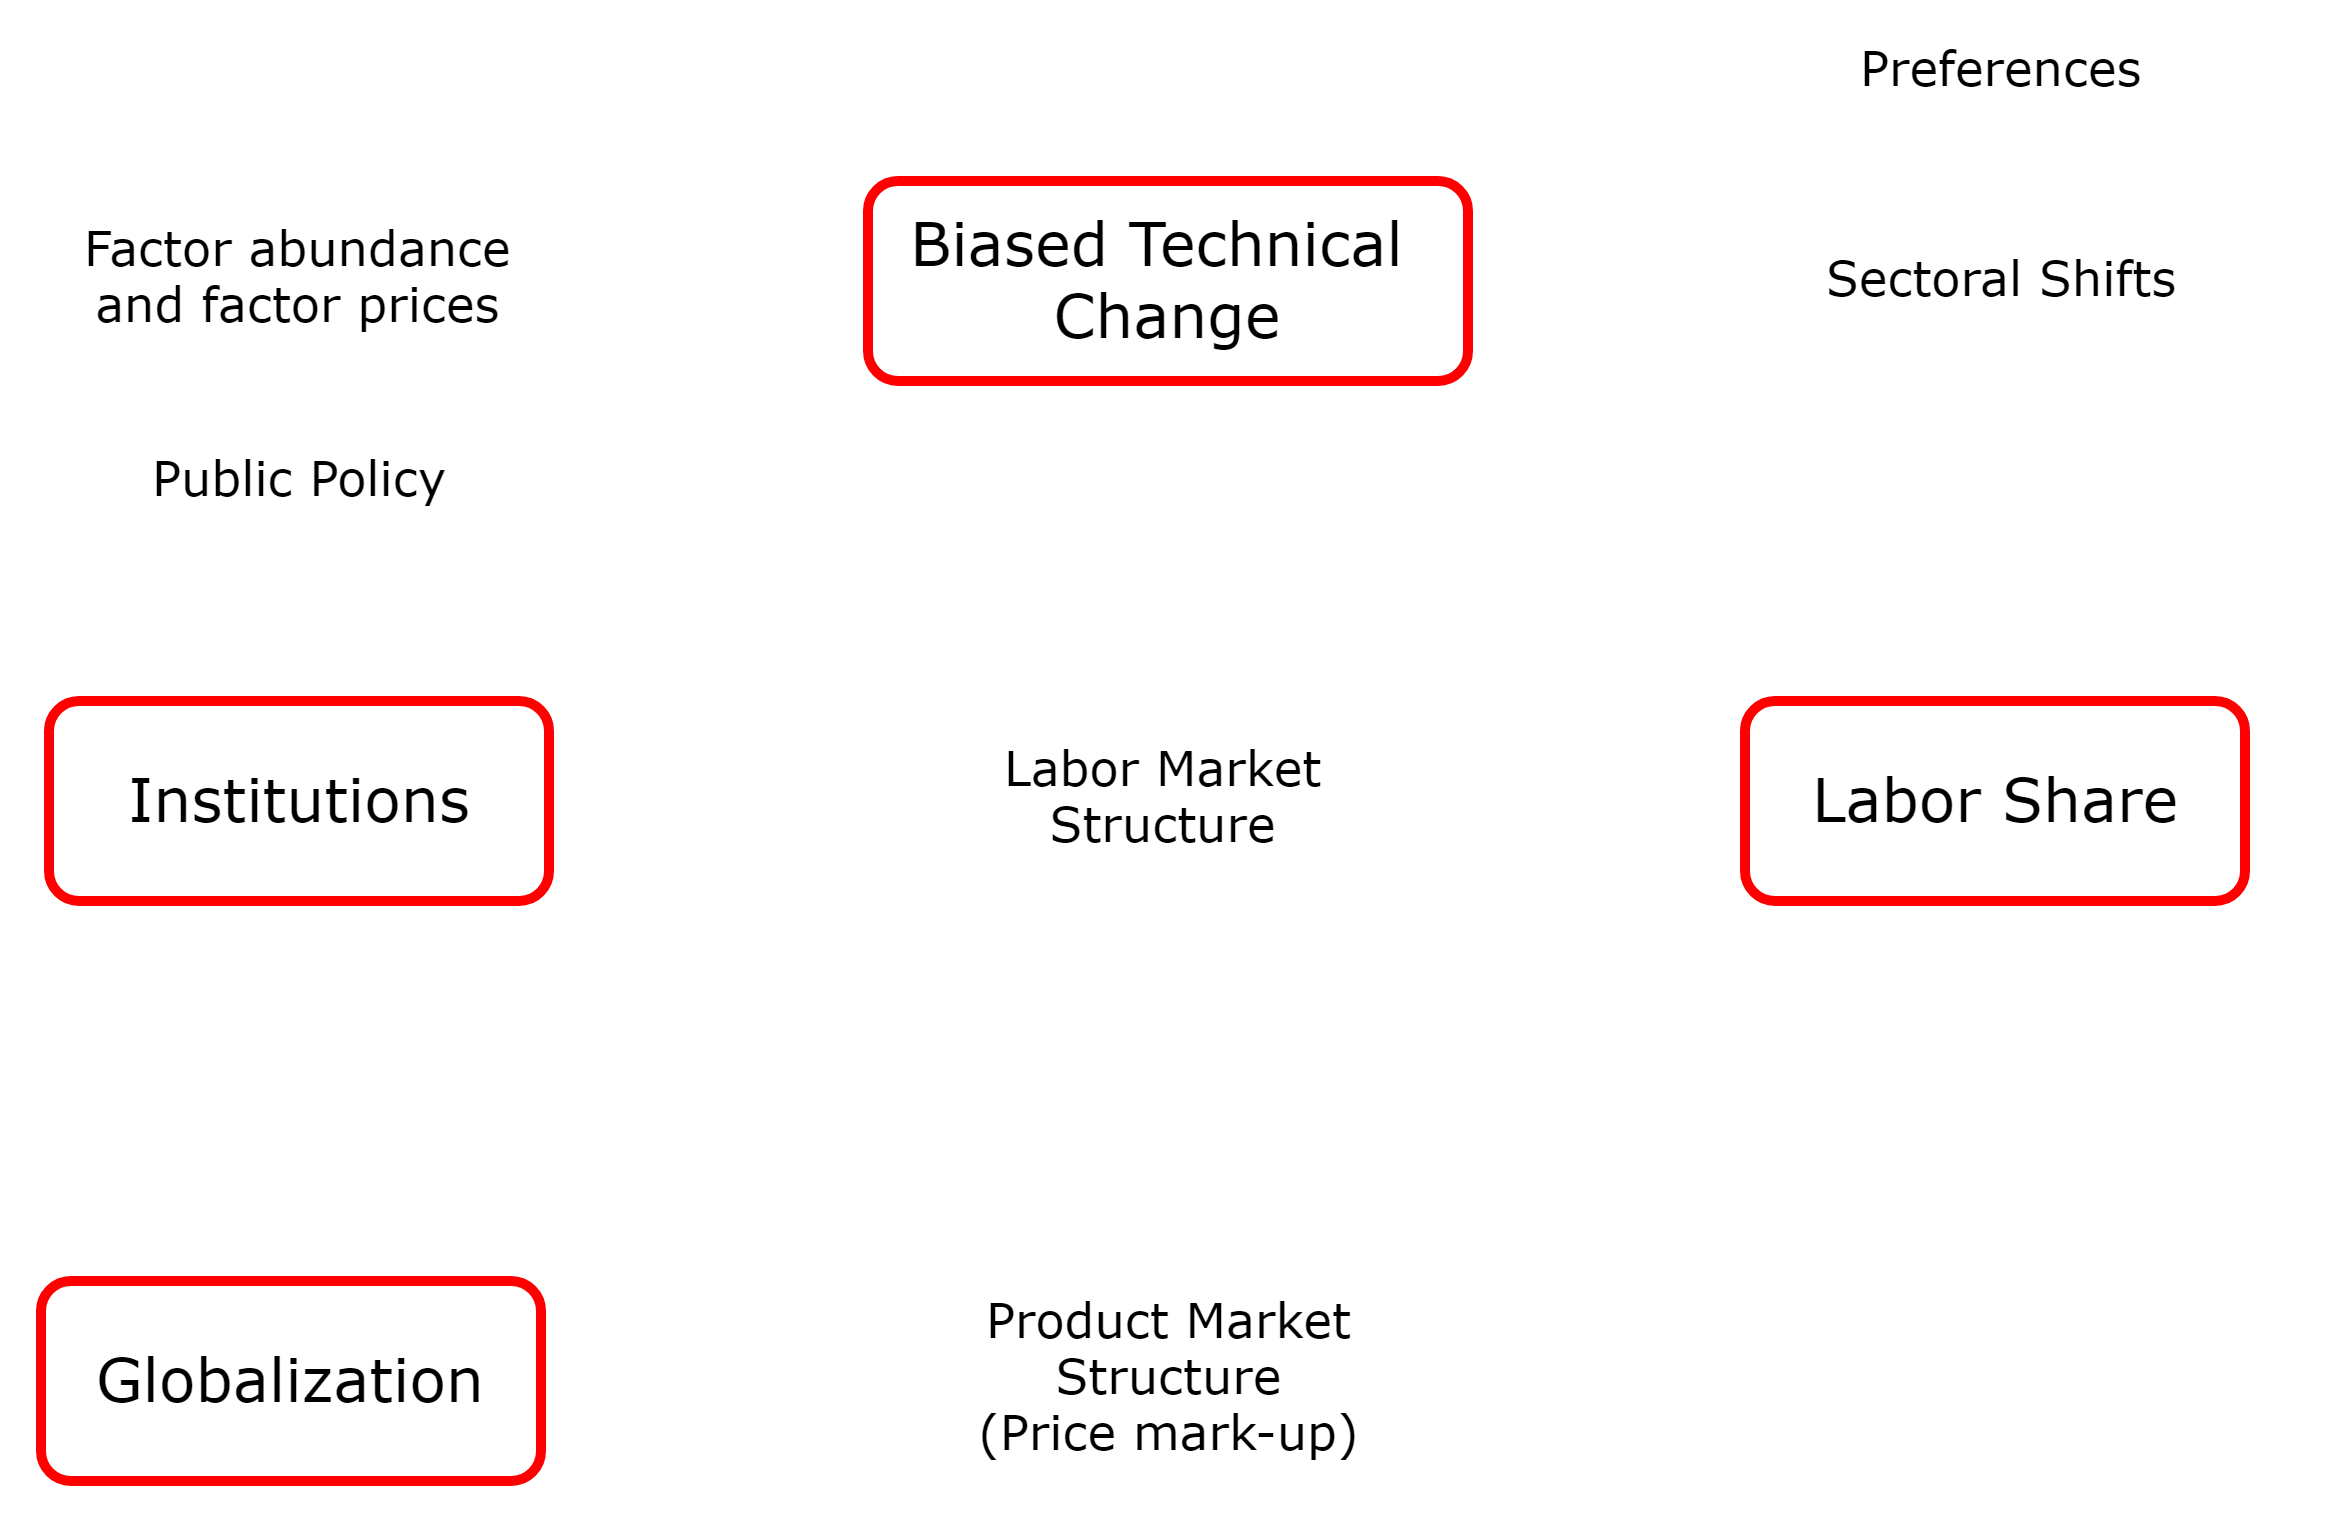

The diagram above was exported from draw.io. Its source (the exported page's mxGraphModel, read from the mxfile embedded in the PNG):
<mxGraphModel dx="1683" dy="835" grid="1" gridSize="20" guides="1" tooltips="1" connect="1" arrows="1" fold="1" page="1" pageScale="1" pageWidth="1169" pageHeight="827" math="0" shadow="0">
  <root>
    <mxCell id="0" />
    <mxCell id="JsISFIHcQM818T6yflgp-153" value="White back" style="locked=1;" parent="0" />
    <mxCell id="JsISFIHcQM818T6yflgp-154" value="" style="whiteSpace=wrap;html=1;strokeColor=none;" vertex="1" parent="JsISFIHcQM818T6yflgp-153">
      <mxGeometry y="20" width="1164" height="760" as="geometry" />
    </mxCell>
    <mxCell id="1" style="locked=1;" parent="0" />
    <mxCell id="JsISFIHcQM818T6yflgp-96" value="&lt;div style=&quot;text-align: center&quot;&gt;&lt;span style=&quot;font-size: 30px&quot;&gt;Biased Technical&amp;nbsp;&lt;/span&gt;&lt;/div&gt;&lt;font style=&quot;font-size: 30px&quot;&gt;&lt;div style=&quot;text-align: center&quot;&gt;&lt;span&gt;Change&lt;/span&gt;&lt;/div&gt;&lt;/font&gt;" style="text;html=1;resizable=0;points=[];autosize=1;align=center;verticalAlign=middle;spacingTop=-4;fontFamily=Verdana;fontColor=#000000;strokeColor=#FF0000;rounded=1;strokeWidth=5;" vertex="1" parent="1">
      <mxGeometry x="433.5" y="110" width="300" height="100" as="geometry" />
    </mxCell>
    <mxCell id="JsISFIHcQM818T6yflgp-97" value="&lt;div style=&quot;text-align: center&quot;&gt;&lt;span style=&quot;font-size: 30px&quot;&gt;Institutions&lt;/span&gt;&lt;/div&gt;" style="text;html=1;resizable=0;points=[];autosize=1;align=center;verticalAlign=middle;spacingTop=-4;fontFamily=Verdana;fontColor=#000000;strokeColor=#FF0000;rounded=1;strokeWidth=5;" vertex="1" parent="1">
      <mxGeometry x="24" y="370" width="250" height="100" as="geometry" />
    </mxCell>
    <mxCell id="JsISFIHcQM818T6yflgp-98" value="&lt;div style=&quot;text-align: center&quot;&gt;&lt;span style=&quot;font-size: 30px&quot;&gt;Globalization&lt;/span&gt;&lt;/div&gt;" style="text;html=1;resizable=0;points=[];autosize=1;align=center;verticalAlign=middle;spacingTop=-4;fontFamily=Verdana;fontColor=#000000;strokeColor=#FF0000;rounded=1;strokeWidth=5;" vertex="1" parent="1">
      <mxGeometry x="20" y="660" width="250" height="100" as="geometry" />
    </mxCell>
    <mxCell id="JsISFIHcQM818T6yflgp-99" value="&lt;div style=&quot;text-align: center&quot;&gt;&lt;span style=&quot;font-size: 30px&quot;&gt;Labor Share&lt;/span&gt;&lt;/div&gt;" style="text;html=1;resizable=0;points=[];autosize=1;align=center;verticalAlign=middle;spacingTop=-4;fontFamily=Verdana;fontColor=#000000;strokeColor=#FF0000;rounded=1;strokeWidth=5;" vertex="1" parent="1">
      <mxGeometry x="872" y="370" width="250" height="100" as="geometry" />
    </mxCell>
    <mxCell id="JsISFIHcQM818T6yflgp-100" value="1" style="locked=1;" parent="0" />
    <mxCell id="JsISFIHcQM818T6yflgp-101" value="&lt;font style=&quot;font-size: 24px&quot;&gt;Factor abundance&lt;br&gt;and factor prices&lt;/font&gt;" style="text;html=1;resizable=0;points=[];autosize=1;align=center;verticalAlign=middle;spacingTop=-4;fontColor=#000000;fontFamily=Verdana;" vertex="1" parent="JsISFIHcQM818T6yflgp-100">
      <mxGeometry x="24" y="130" width="250" height="60" as="geometry" />
    </mxCell>
    <mxCell id="JsISFIHcQM818T6yflgp-102" value="&lt;span style=&quot;font-size: 24px&quot;&gt;Sectoral Shifts&lt;/span&gt;&lt;br&gt;" style="text;html=1;resizable=0;points=[];autosize=1;align=center;verticalAlign=middle;spacingTop=-4;fontColor=#000000;fontFamily=Verdana;" vertex="1" parent="JsISFIHcQM818T6yflgp-100">
      <mxGeometry x="900" y="135" width="200" height="50" as="geometry" />
    </mxCell>
    <mxCell id="JsISFIHcQM818T6yflgp-103" value="&lt;font style=&quot;font-size: 24px&quot;&gt;Labor Market&lt;br&gt;Structure&lt;/font&gt;&lt;br&gt;" style="text;html=1;resizable=0;points=[];autosize=1;align=center;verticalAlign=middle;spacingTop=-4;fontColor=#000000;fontFamily=Verdana;" vertex="1" parent="JsISFIHcQM818T6yflgp-100">
      <mxGeometry x="481" y="390" width="200" height="60" as="geometry" />
    </mxCell>
    <mxCell id="JsISFIHcQM818T6yflgp-104" value="&lt;span style=&quot;font-size: 24px&quot;&gt;Preferences&lt;/span&gt;&lt;br&gt;" style="text;html=1;resizable=0;points=[];autosize=1;align=center;verticalAlign=middle;spacingTop=-4;fontColor=#000000;fontFamily=Verdana;" vertex="1" parent="JsISFIHcQM818T6yflgp-100">
      <mxGeometry x="900" y="30" width="200" height="50" as="geometry" />
    </mxCell>
    <mxCell id="JsISFIHcQM818T6yflgp-105" value="&lt;span style=&quot;font-size: 24px&quot;&gt;Public Policy&lt;/span&gt;&lt;br&gt;" style="text;html=1;resizable=0;points=[];autosize=1;align=center;verticalAlign=middle;spacingTop=-4;fontColor=#000000;fontFamily=Verdana;" vertex="1" parent="JsISFIHcQM818T6yflgp-100">
      <mxGeometry x="24" y="230" width="250" height="60" as="geometry" />
    </mxCell>
    <mxCell id="JsISFIHcQM818T6yflgp-106" value="&lt;font style=&quot;font-size: 24px&quot;&gt;&lt;font style=&quot;font-size: 24px&quot;&gt;Product Market&lt;br&gt;Structure&lt;br&gt;&lt;/font&gt;(Price mark-up)&lt;/font&gt;&lt;br&gt;" style="text;html=1;resizable=0;points=[];autosize=1;align=center;verticalAlign=middle;spacingTop=-4;fontColor=#000000;fontFamily=Verdana;" vertex="1" parent="JsISFIHcQM818T6yflgp-100">
      <mxGeometry x="458.5" y="660" width="250" height="100" as="geometry" />
    </mxCell>
  </root>
</mxGraphModel>